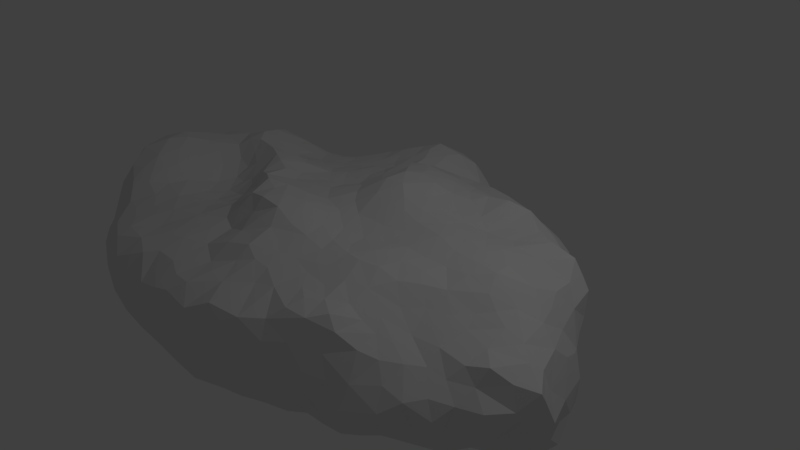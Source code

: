 # Source: cloud3.blend  (saved by Blender 2.79.0; exported with 4.5.12 LTS)
import bpy
from mathutils import Matrix  # noqa: F401  (used for matrix-valued properties, if any)

bpy.ops.wm.read_factory_settings(use_empty=True)
scene = bpy.context.scene
scene.name = 'Scene'

# ---- collections
col_collection_1 = bpy.data.collections.new('Collection 1'); scene.collection.children.link(col_collection_1)

# ---- world
world_world = bpy.data.worlds.new('World'); scene.world = world_world
world_world.color = (0.05088, 0.05088, 0.05088)
world_world.use_sun_shadow = False
world_world.sun_shadow_jitter_overblur = 0.0
world_world.cycles.sampling_method = 'MANUAL'

# ---- cameras
cam_camera = bpy.data.cameras.new('Camera')
cam_camera.clip_end = 100.0
cam_camera.lens = 35.0
cam_camera.sensor_width = 32.0
cam_camera.sensor_height = 18.0
cam_camera.ortho_scale = 7.314
cam_camera.dof.focus_distance = 0.0
cam_camera.dof.aperture_fstop = 128.0

# ---- lights
light_lamp = bpy.data.lights.new('Lamp', 'POINT')
light_lamp.transmission_factor = 0.0
light_lamp.cutoff_distance = 30.0
light_lamp.energy = 100.0
light_lamp.shadow_buffer_clip_start = 1.001
light_lamp.shadow_soft_size = 0.1
light_lamp.shadow_maximum_resolution = 0.006
light_lamp.use_absolute_resolution = True

# ---- meshes
me_icosphere = bpy.data.meshes.new('Icosphere')
me_icosphere.from_pydata([(0.2377, -0.1727, -1.37), (-0.2897, 0.001709, -1.443), (-0.7334, 0.2332, -1.462), (-0.4056, -0.3441, -1.529), (0.3846, -0.6249, -1.446), (1.298, -0.02171, -1.44), (1.019, -0.2806, -1.389), (2.165, -0.5594, -1.276), (1.224, -0.5183, -1.369), (2.684, 0.8832, -0.3245), (0.3663, -1.567, 0.4891), (-3.902, 0.1053, -0.6724), (-3.66, 0.5311, -1.039), (-1.187, 0.5298, -1.444), (-1.53, 0.1543, -1.415), (-0.9042, -0.06985, -1.471), (-1.187, 1.319, -1.389), (-1.819, -0.2794, -1.346), (-0.03904, 1.273, -1.417), (0.1161, 1.571, -1.375), (1.02, 0.4101, -1.399), (-0.9917, 0.3739, -1.477), (0.7133, -0.5183, -1.388), (-0.4961, 0.6275, -1.514), (1.738, 0.8467, -1.17), (-2.582, 0.7149, -1.187), (-1.887, 0.6298, -1.327), (1.024, 0.9657, 0.5616), (-0.6539, 1.49, 0.6416), (-1.923, 1.265, -1.3), (-3.012, -0.9274, 0.6126), (-2.381, -0.8422, 0.3684), (-3.391, 0.783, 0.5582), (-4.07, -0.4004, 0.5364), (-3.634, 1.047, -0.5078), (-3.002, 0.09022, 0.6288), (-3.399, 0.1547, 0.6588), (-3.851, 1.021, -0.03219), (-2.486, 2.012, -0.7613), (-2.68, 1.6, -0.1501), (-3.496, 1.304, -0.385), (-3.104, 1.541, -0.7147), (-3.841, 0.2507, -0.8727), (-2.551, 0.1488, -1.197), (-2.404, -0.2795, -1.268), (-2.041, -6.137e-09, -1.303), (-2.365, 0.3941, -1.233), (-3.142, -0.2431, -1.121), (-2.109, -0.2795, -1.288), (-1.932, 0.238, -1.324), (-2.111, 0.4759, -1.286), (-2.819, 0.2386, -1.163), (-4.045, 0.5592, -0.1364), (-0.3953, -0.6768, 0.8197), (-1.519, -0.1412, 0.7659), (-1.93, 0.01694, 0.8137), (-2.466, -0.1285, 0.4987), (-1.535, -2.487, -0.7364), (-4.079, -0.6957, 0.4997), (-2.022, -0.3705, 0.519), (-1.511, -0.6849, 0.6479), (-2.361, 1.19, -1.23), (-2.225, -0.3827, 0.4243), (-1.221, -1.585, 0.4454), (-0.9278, -2.588, -0.5595), (-1.801, -0.5038, 0.5562), (-1.707, -2.517, -0.002789), (-0.3144, -1.266, 0.7094), (-0.6707, -1.445, 0.5915), (-1.628, -2.004, 0.3762), (-1.938, -2.537, -0.1539), (-0.6667, -1.196, -1.533), (-3.06, -1.132, 0.597), (-0.6502, -0.8016, 0.8876), (-0.4421, -1.055, 0.8634), (-0.5659, -0.8411, -1.661), (-0.8078, -1.169, 0.7003), (-0.4973, -0.6255, -1.605), (-1.048, -0.5589, -1.501), (-0.4515, -1.447, 0.6248), (-2.714, -2.264, -0.415), (-1.036, -1.359, 0.4558), (-1.038, -2.197, 0.3159), (-0.6274, -1.926, 0.3655), (-0.8333, -2.068, 0.3417), (-1.302, -1.877, 0.417), (-1.992, -1.713, -1.1), (-0.2818, -1.794, 0.4691), (-1.518, -2.333, 0.2905), (0.5376, -1.395, 0.495), (-0.6016, -1.684, 0.5452), (-1.376, -1.12, 0.585), (-3.694, -1.463, 0.2739), (-1.794, -0.9348, 0.4208), (-1.94, -1.847, 0.3324), (-2.068, -1.246, 0.4343), (-2.904, -1.766, 0.3189), (-2.382, -2.414, 0.03885), (-1.796, -1.226, 0.4619), (-2.428, -1.937, 0.3204), (-2.241, -2.308, 0.2391), (-2.795, -2.054, -0.7208), (-3.541, -0.7431, 0.7972), (-3.743, -0.3239, -0.983), (-3.516, -0.6687, -0.986), (-3.913, 0.5071, 0.391), (-3.492, -0.3505, -1.086), (-4.126, 0.1213, -0.103), (-4.138, -0.7796, -0.07908), (-2.181, -0.5593, -1.303), (-4.211, -0.2871, 0.0432), (-3.424, 0.04377, -1.136), (-3.947, -0.9635, 0.5727), (-3.623, -0.9358, -0.85), (-4.063, 0.486, 0.1942), (-4.2, -0.4229, 0.3408), (-3.733, 0.3279, 0.5638), (-3.312, -1.046, 0.698), (-3.963, -0.9516, -0.3924), (-3.916, -1.246, 0.2986), (-3.998, -1.13, 0.009758), (-3.799, -1.36, 0.05977), (-3.432, -1.072, -0.9416), (-2.705, -0.2832, -1.231), (-3.242, -1.826, -0.539), (-3.532, -1.589, -0.3993), (-3.897, -0.6019, 0.7012), (-1.756, -2.412, 0.1956), (-2.694, -0.7456, -1.177), (-3.431, -0.4868, 0.7858), (-2.527, -0.5826, 0.3833), (-2.003, -0.6492, 0.3948), (-3.251, -1.874, -0.2147), (-3.069, -1.959, 0.06264), (-3.22, -1.525, 0.464), (-3.023, -0.5967, 0.6214), (-3.301, -1.516, -0.8187), (-2.235, -0.6043, 0.3597), (-2.429, -2.147, -0.8261), (-2.563, -2.364, -0.2792), (-2.777, -1.669, -0.9695), (-3.671, 0.3019, -1.135), (-2.385, -1.241, -1.195), (-2.579, -2.243, -0.6444), (-2.391, -1.307, 0.4338), (-3.214, 0.6773, -1.101), (-3.7, -1.035, 0.7069), (-1.74, -2.586, -0.2804), (-2.807, -2.227, -0.1933), (-3.892, -0.1601, -0.8373), (-2.249, -0.8437, -1.27), (-3.196, 0.2412, -1.175), (-2.951, -0.9493, -1.143), (-3.967, -0.03838, -0.4766), (-3.756, -0.6517, -0.8571), (-2.478, -0.563, -1.264), (-2.956, -0.004583, -1.196), (-4.06, -0.5103, -0.4132), (-3.235, -0.6646, -1.111), (-3.725, -1.356, -0.4366), (-3.627, -1.534, -0.06049), (-3.436, -1.652, 0.2239), (-2.433, -1.655, 0.3817), (0.4556, -1.795, 0.4287), (-1.462, -2.606, -0.2881), (-1.5, -0.9463, 0.5592), (-2.633, -2.107, 0.2289), (-3.672, -0.4164, 0.7803), (-0.9444, -2.515, 0.1127), (-1.721, -0.7245, 0.4839), (-2.843, -2.139, 0.07253), (-1.653, -1.426, 0.4637), (-1.26, -1.278, 0.4941), (-3.094, -1.334, -0.993), (-1.103, -1.158, 0.6747), (-2.042, -0.9118, 0.3769), (-1.986, -2.468, 0.1011), (-2.071, -1.583, 0.4258), (-2.984, -1.412, 0.4888), (-1.761, -1.122, -1.348), (-1.218, -1.17, -1.423), (-1.404, -0.8383, -1.424), (-1.683, -0.8383, -1.367), (-1.125, -0.8383, -1.481), (-1.841, -1.349, -1.219), (-2.228, -1.952, -1.002), (-2.053, -2.441, -0.6533), (-1.29, -1.392, -1.322), (-1.799, -2.195, 0.3378), (-1.607, -0.5589, -1.387), (-2.033, -2.155, -0.9396), (-2.611, -1.921, -0.9128), (-2.182, -1.459, -1.146), (-2.046, -1.132, -1.291), (-1.469, -2.267, -0.9978), (-0.9217, -1.118, -1.519), (-1.365, -1.618, -1.221), (-1.134, -1.598, -1.258), (-1.246, -2.391, -0.9243), (-0.7433, -1.594, -1.318), (-1.133, -2.605, -0.1861), (-2.079, -2.53, -0.4025), (0.09922, -2.125, 0.3337), (-0.5027, -1.924, -1.251), (-0.8039, -2.488, -0.8145), (-2.344, -2.405, -0.5568), (-2.233, -2.496, -0.1861), (-1.2, -2.093, -1.18), (1.869, -1.133, -1.121), (1.02, -1.19, -1.323), (1.484, -1.013, -1.221), (0.4321, -1.624, -1.281), (2.249, 0.1942, -1.266), (1.986, -0.06868, -1.371), (-0.1076, -1.791, -1.273), (-0.9275, -1.872, -1.243), (1.107, -0.9007, -1.367), (1.995, -0.8467, -1.17), (2.335, -0.1826, -1.375), (1.731, -0.5054, -1.305), (1.261, -0.2699, -1.397), (1.779, -0.2629, -1.38), (-0.1029, -1.224, -1.537), (1.323, -1.359, -1.234), (0.6788, -1.533, -1.231), (-0.2722, -0.8409, -1.611), (-0.5773, -2.525, -0.6852), (-1.304, 0.308, -1.45), (-0.03469, -1.011, -1.575), (-1.252, -0.2794, -1.465), (-0.6774, -0.2766, -1.52), (-1.328, -0.5589, -1.444), (-1.753, 3.416e-07, -1.363), (-1.535, 0.4764, -1.416), (-0.769, -0.5573, -1.575), (-0.9902, -1.34, -1.369), (-1.886, -0.5589, -1.33), (-1.481, -1.12, -1.405), (0.203, -1.185, -1.46), (2.311, 0.4769, -1.194), (2.16, 0.6175, -1.168), (-2.924, -2.101, -0.5311), (0.7905, -1.69, -1.175), (1.883, -0.6393, -1.242), (2.543, -0.6745, -1.118), (0.6232, -0.7985, -1.46), (1.777, 0.0848, -1.361), (1.754, 0.6392, -1.241), (2.018, 0.7678, -1.149), (1.502, 0.1723, -1.387), (2.445, -0.4773, -1.267), (1.703, 0.367, -1.32), (2.621, -0.1914, -1.343), (1.498, -0.5181, -1.34), (1.337, -0.8129, -1.301), (0.9239, -1.464, -1.233), (-1.773, 1.079, 0.4274), (1.62, -1.336, 0.1671), (-2.252, -2.109, 0.2991), (-0.7948, -2.304, 0.2695), (0.1541, -1.663, 0.5038), (1.126, -0.8412, 0.5927), (0.7838, -1.004, -1.39), (2.541, -0.9301, 0.03092), (-3.151, -1.229, 0.5998), (0.8262, -1.922, 0.3876), (-0.1011, -2.489, -0.2255), (-1.175, -2.37, 0.1735), (-1.226, -1.853, -1.21), (-0.4713, -2.386, -0.9652), (-0.4545, -2.559, -0.1686), (-1.752, -2.259, -0.9256), (-0.3012, -2.515, 0.1227), (0.4494, -1.104, -1.415), (0.1232, -1.717, -1.283), (-0.3041, -2.114, -1.202), (-0.9124, -2.133, -1.194), (-1.16, -2.516, -0.7007), (-1.197, -2.609, -0.4337), (-1.735, -2.561, -0.5428), (-1.702, -1.781, -1.166), (0.007305, -2.368, 0.2675), (-1.606, -1.708, 0.413), (-1.007, -1.03, 0.8536), (-0.1269, -1.085, 0.7448), (-0.05669, -2.428, -0.4879), (0.0626, -2.256, -0.7383), (0.1946, -2.137, -0.9772), (0.2377, 0.1727, -1.37), (-0.09, 0.2791, -1.408), (0.2897, -1.936, -1.176), (-0.8406, -2.606, -0.2537), (0.4754, -3.069e-09, -1.378), (0.1469, 0.4522, -1.403), (-0.3802, 0.2784, -1.494), (0.1469, -0.4522, -1.438), (-0.1915, -1.533, -1.378), (0.4754, -0.3454, -1.378), (-0.5838, 0.001932, -1.471), (-0.1814, -0.5578, -1.508), (0.2939, -2.346, -0.05548), (0.2938, -0.9043, -1.514), (0.1529, -2.431, -0.2854), (0.5086, -2.085, -0.857), (1.949, -1.551, -0.2286), (1.232, -1.908, -0.5188), (-0.1842, -2.31, -0.9002), (1.407, -1.721, 0.2553), (1.018, -1.764, -0.8668), (1.153, -1.996, -0.2411), (0.7063, -2.08, -0.53), (1.331, -1.633, -1.185), (-1.531, -0.2794, -1.407), (0.1119, -1.481, -1.411), (0.783, -1.875, -0.8935), (-3.441, -1.58, -0.6115), (0.8425, -2.053, -0.3036), (1.427, -1.872, -0.2913), (2.013, -1.302, -0.04136), (-2.777, -0.5896, 0.5065), (1.779, -1.413, -1.066), (1.76, -1.525, -0.8777), (1.631, -1.213, -1.143), (-0.5922, -2.589, -0.4024), (0.4344, -2.036, 0.3248), (1.285, -1.744, -0.9075), (1.611, -1.885, -0.5684), (0.4112, -2.27, 0.2206), (1.078, -1.682, -1.169), (-0.138, -2.086, 0.3651), (1.256, -1.106, -1.286), (-0.02178, -2.067, -1.178), (0.5059, -2.222, -0.2984), (-0.5196, -2.33, 0.2965), (-0.3466, -2.532, -0.5426), (0.6854, -2.17, -0.008867), (0.3126, -2.246, -0.6088), (-1.306, -2.513, 0.02877), (0.9832, -1.917, -0.597), (2.255, -1.254, -1.022), (1.978, -1.45, -0.7754), (2.108, -1.054, -1.099), (2.522, -1.189, -0.6898), (-2.586, -1.46, -1.082), (1.666, -1.767, -0.2573), (2.181, -1.475, -0.3617), (3.282, -0.5121, -0.2288), (3.068, -0.7837, -0.0001216), (2.93, -1.058, -0.3093), (2.371, -1.295, -0.2955), (3.111, -0.6871, -0.4858), (3.161, -0.833, -0.2747), (1.327, 0.3578, 0.6028), (0.654, 0.3558, 0.7091), (1.501, 0.5293, 0.5509), (1.054, -1.56, 0.4448), (1.281, -1.686, 0.4118), (1.208, 0.812, -1.297), (-0.7394, 1.805, -1.268), (0.6695, -2.078, 0.238), (0.8448, -0.6429, 0.614), (1.818, -0.4591, 0.4326), (-0.3991, -2.068, 0.3851), (0.05012, -1.423, 0.5772), (0.05612, -0.7316, -1.506), (3.184, -0.2219, -0.9497), (-1.348, -2.196, 0.3289), (1.721, 1.054, -1.099), (1.186, -0.5647, 0.5847), (-0.999, -2.32, -1.045), (-0.05696, -1.682, 0.5312), (-3.856, -0.3546, 0.6699), (-3.766, 0.5425, -0.8396), (1.63, -1.611, 0.08761), (2.587, -0.6403, 0.1358), (3.19, -0.5644, -0.8591), (0.7732, 0.2157, -1.409), (2.726, -1.071, -0.6767), (2.668, -0.9247, -0.9702), (1.613, -1.757, -0.8092), (1.102, -1.872, 0.3571), (1.444, -1.374, 0.2694), (-0.523, -1.526, -1.376), (-1.489, -1.358, -1.284), (2.75, -0.4056, -1.262), (-1.575, -1.183, 0.5112), (1.584, -0.9452, 0.3092), (-2.221, 0.238, -1.264), (2.211, -1.359, -0.7514), (2.269, -0.7607, -1.145), (2.017, -1.334, -1.044), (2.48, -1.341, -0.5123), (2.889, -0.7672, -0.8053), (2.862, -0.6094, -1.145), (1.722, -0.9331, -1.198), (2.64, -1.176, -0.3102), (1.821, -1.48, -0.0004586), (2.81, -0.3213, 0.1496), (-3.925, -0.6497, -0.5853), (0.855, -1.402, 0.4658), (-2.875, -0.5281, -1.148), (1.244, -1.381, 0.3904), (0.9885, -1.216, 0.5148), (-0.1103, -1.306, 0.6375), (-1.301, 1.787, 0.4994), (-1.428, -1.482, 0.4525), (-4.131, -0.4676, -0.1747), (-3.102, 1.456, 0.0001884), (1.813, -1.25, 0.09087), (0.1896, -1.862, 0.3963), (-0.2759, -1.612, 0.6124), (0.9635, -2.032, 0.05398), (-3.36, 0.8684, -0.9743), (1.988, -1.665, -0.5141), (1.559, -1.531, -1.131), (0.3842, -1.054, 0.6004), (-0.9182, 2.03, 0.6408), (-0.3465, -1.725, -1.314), (1.241, -1.101, 0.4765), (0.6998, -1.59, 0.4561), (0.6682, -1.188, 0.5494), (-3.248, -0.7434, 0.7237), (-0.7556, -1.054, 0.8922), (0.803, 0.9319, -1.365), (-2.986, 0.4205, -1.137), (0.09394, -1.05, 0.6696), (0.2023, -2.376, 0.1255), (-2.137, 0.1064, 0.8149), (-2.281, 0.3599, 0.6652), (0.4627, 0.1764, 0.7251), (-2.74, -0.05858, 0.5402), (-1.643, 0.238, -1.385), (-1.727, -0.06944, 0.8067), (-2.35, 0.1703, 0.7964), (-2.075, 0.3691, 0.6455), (-2.306, 0.6972, 0.5121), (-3.613, -0.06085, 0.6981), (-1.087, 1.058, 0.5729), (-2.263, -2.283, -0.7693), (-1.652, 0.2709, 0.6991), (-1.586, 0.9575, 0.4615), (-3.837, -0.9225, -0.6459), (-1.665, 0.5116, 0.5921), (-1.24, 0.07075, 0.625), (-2.059, 0.8797, 0.447), (0.05629, 0.7317, -1.441), (0.8959, -1.72, 0.4487), (-0.89, -0.5611, 0.8643), (-1.849, 0.2761, 0.74), (0.6724, -0.9037, 0.6127), (-3.753, -1.145, -0.5953), (0.7724, -1.254, -1.301), (-3.86, -1.243, -0.2143), (-3.939, -0.3836, -0.6861), (0.5857, 0.8585, -1.413), (-0.2065, -0.871, 0.7939), (-0.9549, -1.762, 0.4132), (-2.732, -1.445, -1.073), (-2.792, -1.22, 0.4632), (0.1614, -0.5431, 0.6102), (-2.47, -1.668, -1.042), (-2.746, -0.3737, 0.4792), (-0.1604, -0.513, 0.6965), (-1.058, -0.07337, 0.665), (0.5098, -0.7232, 0.5901), (-1.455, 0.08505, 0.6583), (-1.144, -0.4482, 0.7766), (-0.8734, -0.7806, 0.8867), (-0.7207, -2.489, 0.1634), (-1.448, -0.4985, 0.817), (-3.829, 0.8625, 0.3268), (-1.306, -0.7773, 0.7551), (-2.216, -1.108, 0.4044), (0.2756, 1.254, -1.397), (-4.014, 0.1808, 0.3806), (-4.015, 0.2572, -0.291), (0.2447, 0.09914, 0.7292), (-0.6576, -0.4611, 0.7928), (-0.2392, -0.01221, 0.6692), (0.9709, -0.2589, 0.5744), (-0.8886, 2.796, 0.02855), (0.7621, -0.05029, 0.6013), (-2.113, 1.101, -1.283), (-3.021, -0.2212, 0.6162), (1.115, 0.14, 0.6347), (0.4294, -0.1275, 0.6068), (0.3086, -0.8367, 0.6191), (0.4496, -0.4716, 0.5645), (2.27, 0.728, 0.3297), (-0.8687, -0.2472, 0.6897), (-1.07, 0.7516, -1.441), (-3.521, 1.294, -0.01775), (-4.183, -0.5653, 0.07238), (-0.397, -0.4436, 0.7376), (0.1981, -0.289, 0.6001), (-2.831, 1.026, -1.137), (-2.679, -1.798, 0.3347), (0.003853, -0.1699, 0.6348), (0.3074, 0.3243, 0.8106), (0.03685, -0.7536, 0.688), (-0.1467, -0.2264, -1.433), (-0.04036, 0.1852, 0.7904), (-0.9723, -0.2794, -1.521), (-1.427, 0.2902, 0.6059), (-0.2706, 0.8392, -1.515), (-0.6439, 1.216, -1.453), (-2.968, -1.878, -0.7529), (1.224, 0.6045, -1.368), (-1.797, -1.995, -1.049), (0.2909, 1.759, 0.4646), (-0.4102, 0.1712, 0.6956), (-0.1664, 0.4703, 0.8729), (-3.201, -1.018, -1.041), (-1.448, 1.564, 0.4376), (-1.662, 0.7838, -1.37), (-0.7895, 0.5407, 0.5727), (-0.9194, 1.315, 0.532), (-0.9466, 0.3761, 0.5535), (-1.283, 1.289, 0.4705), (-4.116, -0.1683, -0.2106), (-1.495, -1.98, -1.109), (-0.8602, 0.8012, 0.605), (-1.617, 2.449, -0.7746), (-3.141, 1.533, -0.4078), (-2.905, 0.7247, -1.133), (-3.437, 0.5012, -1.14), (-3.476, 1.06, -0.7653), (-3.725, 0.718, -0.5788), (-2.29, 0.7139, -1.247), (-3.177, 1.275, -0.8024), (-3.814, 0.8135, -0.32), (-3.505, 1.218, 0.3051), (-3.481, 0.4824, 0.6132), (-2.931, 0.7519, 0.7158), (-2.579, 0.7395, 0.6006), (-2.26, -0.1097, 0.6081), (-3.167, 0.7146, 0.6381), (-1.963, -0.8385, -1.311), (1.392, -0.8082, 0.5087), (-0.5787, -1.254, 0.7272), (-3.904, 0.3929, -0.485), (-3.699, 1.155, 0.167), (-3.684, 0.6861, 0.5071), (-2.865, 0.2182, 0.7323), (-1.406, 0.5354, 0.5517), (-2.186, 0.5206, 0.5545), (-1.169, 0.3282, 0.5627), (-1.793, 0.7394, 0.4937), (-3.546, -1.342, 0.5548), (-2.458, -0.3286, 0.4058), (-1.563, 0.7019, 0.5038), (-2.861, 0.4725, 0.7794), (-2.568, 0.4824, 0.6997), (-1.894, 0.5338, 0.5906), (-2.647, 0.2451, 0.7725), (-3.823, -0.1038, 0.6458), (-4.144, 0.04969, 0.2517), (-1.797, -1.639, 0.3982), (-1.289, -0.1673, 0.6891), (-3.392, -1.735, -0.07037), (-3.283, -0.2329, 0.7006), (-0.8674, 0.08957, 0.6186), (-1.754, -0.3518, 0.7069), (-1.148, 2.652, -0.6284), (-1.755, 2.261, -0.1577), (-2.059, 2.134, -0.386), (-1.304, 2.019, -1.231), (-1.239, 1.617, -1.348), (-1.818, 1.539, -1.294), (-0.5854, 0.933, -1.491), (-1.689, 1.232, -1.334), (-0.03397, 1.012, -1.486), (-1.272, 1.819, -1.297), (0.9235, 1.84, -1.332), (-0.6758, 1.412, -1.392), (-0.847, 0.9366, -1.451), (-0.1795, 0.5576, -1.477), (-0.9247, 1.314, -1.414), (-0.7692, 0.5588, -1.49), (-1.333, 0.7565, -1.429), (-1.799, 1.805, -1.233), (-2.472, 1.577, -1.206), (-2.443, 1.94, -0.459), (-2.329, 1.806, -1.216), (-1.765, 2.465, -0.5872), (-2.994, 1.268, -1.034), (-2.724, 1.671, -1.152), (-1.923, 2.222, -1.062), (-1.379, 2.444, -1.111), (-2.368, 2.011, -1.159), (-1.297, 0.9768, 0.5145), (-1.339, 2.224, -1.165), (-2.344, 1.792, -0.1667), (-1.826, 2.347, -0.8718), (-1.842, 2.35, -0.3995), (-2.813, 1.773, -0.4322), (-1.831, 2.003, -1.172), (-1.551, 1.907, -1.224), (-2.657, 1.196, -1.167), (-2.846, 1.442, -1.125), (-2.122, 2.113, -1.139), (-2.471, 0.9526, -1.208), (-2.048, 1.707, -1.255), (-2.251, 1.428, -1.253), (-1.407, 2.402, 0.2558), (-2.23, 1.127, 0.4003), (-2.913, 1.311, 0.3134), (-2.521, 1.443, 0.2074), (-3.577, 0.9837, 0.4308), (-2.616, 1.89, -0.9061), (-2.68, 1.102, 0.5148), (-3.347, 1.436, -0.21), (-2.58, 1.792, -0.2953), (-2.698, 0.4769, -1.169), (-2.31, 2.092, -0.6222), (-2.8, 1.433, 0.0139), (-2.974, 1.668, -0.5728), (-3.223, 1.2, 0.3875), (-3.216, 0.4338, 0.6574), (-2.949, 1.612, -0.2661), (-2.327, 2.129, -0.9133), (-2.902, 1.637, -0.8739), (-3.668, 1.158, -0.2072), (-2.401, 1.313, 0.3388), (-3.286, -1.313, 0.5801), (-3.583, 0.7373, -0.871), (-3.114, 1.016, 0.6048), (-3.121, 0.9871, -1.086), (-2.33, 3.448e-07, -1.242), (-0.6139, 2.056, 0.6096), (-2.233, 1.964, -0.3054), (-2.649, 1.9, -0.6081), (-3.33, 1.387, 0.1294), (-1.677, 1.952, 0.3964), (-2.01, 1.492, 0.3333), (-3.136, -1.749, 0.2364), (-1.813, 1.318, 0.3848), (-2.087, 1.854, 0.01143), (-1.605, 2.261, 0.03372), (-3.326, 1.449, -0.5552), (-1.892, 0.9518, -1.33), (-3.051, -1.61, -0.8908), (-2.282, 1.514, 0.261), (-2.146, 1.695, 0.1657), (-1.234, 2.219, 0.5393), (-3.582, -1.36, -0.6661), (-2.214, -1.821, 0.3692), (-1.604, 1.387, 0.4178), (0.3498, 1.774, -1.38), (-0.213, 1.896, -1.245), (0.4223, 2.035, -1.364), (-0.3214, 1.7, -1.305), (1.583, 1.383, -1.024), (1.14, 1.91, -1.244), (-0.03024, 1.72, -1.327), (-0.7713, 2.001, -1.207), (-0.367, 2.226, 0.4504), (1.103, 2.148, -0.4254), (1.032, 1.556, -1.301), (0.6935, 1.744, -1.396), (-0.4266, 1.511, -1.37), (1.124, 1.105, -1.254), (1.226, 0.259, -1.41), (-0.9884, 1.707, -1.291), (0.5408, 1.096, -1.384), (1.498, 0.5181, -1.34), (0.4754, 0.3454, -1.378), (0.8057, 1.321, -1.353), (1.465, 0.9331, -1.198), (0.9523, -0.0001758, -1.429), (0.2946, 0.9059, -1.446), (1.303, 1.282, -1.176), (-0.1522, 1.497, -1.363), (0.5286, 2.286, -1.097), (-0.2458, 2.091, -1.18), (-0.8668, 2.59, -1.022), (-0.8031, 2.197, -1.145), (-0.2776, 2.29, -1.116), (-0.9796, 2.58, -0.8317), (-0.707, 2.677, -0.7452), (-1.289, 2.714, -0.4073), (-0.2098, 2.519, -0.8227), (-1.422, 2.656, -0.2216), (-0.835, 2.393, -1.083), (-1.117, 2.838, -0.1401), (-1.315, 2.549, -0.8156), (-2.719, -0.9629, 0.4611), (-1.657, 2.488, -0.2819), (-1.066, 2.715, 0.1914), (-0.8567, 2.674, 0.3942), (-1.824, 1.978, 0.2016), (0.5172, 1.307, 0.6509), (-0.3456, 1.379, 0.7493), (-0.1044, 1.576, 0.6211), (-0.3878, 0.8256, 0.7688), (-0.3674, 1.056, 0.8067), (-0.4055, 0.6072, 0.7514), (0.4574, 0.6129, -1.403), (-0.8407, 1.063, 0.6166), (-0.5922, 2.306, 0.567), (-0.6172, 0.8237, 0.6876), (-0.5999, 1.064, 0.7398), (0.01796, 0.9144, 0.8668), (0.8076, 1.349, 0.6564), (0.7095, 1.129, 0.6424), (0.1357, 1.546, 0.6192), (0.7717, 0.794, 0.6143), (-0.4851, 1.682, 0.5853), (1.343, 1.064, 0.493), (0.7148, 0.1538, 0.6637), (0.2605, 1.323, 0.6825), (-0.5419, -0.2126, 0.668), (0.9998, 0.7144, 0.5558), (0.491, 0.9972, 0.7064), (-1.467, 0.0006928, -1.444), (0.448, 0.6047, 0.7583), (0.1406, 1.098, 0.7839), (-0.7076, 1.608, -1.33), (1.856, -1.028, 0.11), (-4.085, -0.1495, 0.4364), (3.025, -0.4825, 0.09819), (1.555, -0.2014, 0.5156), (0.4407, -1.36, -1.346), (2.373, -0.7795, 0.09978), (0.9758, 0.3992, 0.6429), (-0.3525, -1.326, -1.505), (1.778, -0.7325, 0.2962), (2.032, -0.6015, 0.264), (2.252, -0.5916, 0.1784), (2.193, -0.4111, 0.2769), (2.82, -0.8621, 0.1133), (2.415, -1.073, -0.1443), (2.73, -0.9705, -0.1248), (2.951, -0.9806, -0.5184), (2.069, 0.06327, 0.5512), (2.179, -0.1741, 0.4273), (2.123, 0.5489, 0.4314), (1.785, 0.07896, 0.5596), (1.43, 0.05686, 0.586), (1.424, -0.475, 0.5435), (1.255, -0.2525, 0.55), (-2.204, -1.704, -1.074), (1.584, -0.6372, 0.48), (2.16, -0.919, 0.06328), (-0.7755, -0.8387, -1.569), (2.17, -1.109, -0.09174), (-3.066, -2.036, -0.286), (3.149, -0.2524, -0.2991), (2.73, 0.101, 0.1853), (3.008, 0.4586, -0.9), (3.115, 0.01487, -0.8852), (3.051, 0.04189, -0.2878), (0.7302, -0.2429, -1.385), (3.086, 0.2513, -0.9023), (2.93, 0.3614, -1.159), (2.6, 0.1803, -1.234), (1.504, -0.1744, -1.403), (2.236, 1.208, -0.7502), (2.626, 0.3756, 0.2112), (3.056, -0.3305, -1.234), (2.818, 0.5847, -0.7977), (2.976, 0.2543, -0.2105), (-2.51, -0.9475, -1.204), (3.095, -0.3331, -0.03443), (2.472, -0.03733, 0.3044), (1.812, 1.582, 0.1453), (2.433, 1.276, -0.2796), (2.555, -0.3221, 0.223), (3.143, 0.05044, -0.5896), (2.831, 0.6404, -0.3528), (2.422, 1.078, -0.8667), (2.59, 0.662, -0.8403), (2.871, 0.002543, -1.209), (2.505, 0.6074, 0.271), (2.055, -0.3527, -1.368), (2.587, 1.099, -0.2363), (2.929, 0.4614, -0.2786), (1.202, 0.5576, 0.5737), (1.26, 0.8327, 0.4839), (1.593, 0.9181, 0.4628), (0.2931, 0.8842, 0.8209), (1.745, 0.7526, 0.5008), (2.518, 0.8818, -0.862), (-0.5737, 0.3965, 0.6623), (2.783, 0.3954, -0.00693), (2.337, 0.9553, -1.1), (1.751, 0.5375, 0.5441), (1.684, 0.3015, 0.5762), (2.08, 1.374, -0.2549), (1.972, 1.283, -0.7607), (1.767, 1.335, -0.8973), (2.452, 0.9349, 0.242), (2.035, 0.3004, 0.5371), (0.7372, 0.5588, 0.6614), (2.559, 1.179, 0.07715), (1.97, 1.194, 0.4879), (3.302, -0.3396, -0.596), (2.684, 0.7674, -0.5527), (2.481, 1.149, -0.55), (2.415, 0.3269, 0.3996), (3.013, 0.4918, -0.594), (2.959, 0.02914, -0.008253), (2.613, 0.6442, -1.124), (1.965, 1.437, 0.2794), (2.308, 1.204, 0.4029), (2.088, 0.8315, 0.4413), (2.354, -0.2463, 0.3062), (1.931, 1.54, -0.07015), (2.044, 0.3454, -1.285), (1.662, 1.585, 0.3605), (1.641, 1.694, -0.403), (0.8418, 2.225, -1.135), (0.4841, 1.443, -1.393), (1.255, 1.99, 0.1931), (0.7654, 1.579, 0.5362), (1.438, 1.823, -0.7693), (0.9999, 2.006, 0.2353), (-1.017, 1.787, 0.5691), (1.335, 1.889, -0.9779), (1.106, 1.403, 0.68), (1.302, 2.143, -0.2617), (1.786, 1.708, -0.2531), (1.503, 1.804, 0.218), (2.111, 1.287, -0.5204), (1.375, 1.512, 0.5954), (1.535, 1.748, -0.5721), (1.049, 2.167, -1.121), (1.511, 1.987, -0.3093), (1.389, 2.148, -0.01146), (1.57, 1.519, -0.805), (1.831, 1.498, -0.5006), (0.153, 2.222, 0.2928), (0.4265, 1.544, 0.587), (-0.02783, 1.833, 0.4088), (0.8337, 2.16, 0.2143), (0.408, 2.252, 0.243), (-1.504, 2.568, -0.5361), (-0.3484, 2.777, -0.1647), (-0.05611, 2.453, -0.2053), (0.1399, 2.362, -0.9241), (-1.48, 2.531, -0.02439), (-0.2419, 2.542, 0.173), (0.4175, 2.221, -0.3007), (2.299, 1.429, 0.07139), (0.1984, 0.679, 0.8549), (1.678, 1.31, 0.4824), (-1.822, 0.4759, -1.346), (-0.449, 2.653, -0.7668), (1.291, 1.759, 0.3526), (1.329, 1.579, -1.151), (0.8752, 2.168, -0.3346), (-2.034, 1.286, 0.3844), (-0.7124, 2.881, -0.1299), (0.1773, 2.24, -0.2718), (-0.1133, 2.237, 0.2907), (-1.119, 2.505, -1.056), (0.6172, 2.204, 0.2301), (-0.3112, 2.487, -1.053), (0.3965, 2.245, -1.305), (-1.15, 2.517, 0.3935), (-0.7448, 1.736, 0.6229), (0.6528, 2.204, -0.3248), (-0.5542, 2.295, -1.123), (0.4767, 2.321, 0.02428), (-1.41, 2.001, 0.5022), (-0.08354, 1.124, 0.814), (-1.589, 2.235, 0.2705), (0.6743, 1.838, 0.351), (-0.6078, 2.788, -0.4652), (0.09357, 1.946, -1.294), (0.03313, 2.372, -0.5754), (-0.4437, 2.492, 0.4159), (0.8627, 2.192, -0.7484), (-0.0426, 1.358, 0.735), (0.3024, 1.982, 0.3506), (-0.9928, 2.818, -0.449), (-0.2748, 2.661, -0.5056), (-0.6377, 2.818, 0.1726), (-0.1237, 0.7657, 0.8942), (0.4012, 2.23, -0.7048), (-0.2851, 1.917, 0.4529), (-1.188, 1.561, 0.4719), (1.069, 1.706, 0.4799), (-1.853, 2.035, -0.03999), (-1.053, 2.103, -1.174), (0.02369, 2.335, -1.143), (-0.9452, 2.264, 0.6463), (1.285, 2.087, -0.7134), (-0.4902, 1.903, -1.247), (0.9424, 2.279, -0.00664), (-1.255, 0.7041, 0.5506), (-2.012, 2.339, -0.6221), (-1.463, 1.156, 0.4603), (-1.833, 1.743, 0.3607), (-2.002, 0.7139, -1.308), (-1.62, 2.309, -1.095), (-1.488, 1.517, -1.363), (-2.455, 1.621, -0.02907), (3.861e-05, 1.264e-05, -1.362), (2.493, -1.175, -0.9998), (-0.6683, -2.3, -1.147), (-3.733, -0.03575, -1.074), (-0.6178, 2.688, -0.9999), (1.994, 1.193, -1.013), (0.7131, 0.5181, -1.387), (-0.2191, -2.307, 0.2453), (-2.288, 0.9282, 0.4705), (-1.128, 1.035, -1.413), (1.859, -0.1531, 0.522), (-0.2181, -0.2936, 0.656), (-0.3634, -1.124, -1.682), (0.9549, -0.6953, -1.42), (0.5899, -1.832, -1.183), (3.138, 0.0001532, -1.175), (0.9508, 0.6908, -1.395), (-1.177, 0.000488, -1.498), (-2.686, -1.221, -1.177), (-0.3626, 1.119, -1.513), (-2.611, 1.906, -1.177), (0.7261, 2.075, -1.385), (3.345, -0.6764, -0.01933), (2.639, 0.798, 0.02472), (-0.006521, -2.473, 0.0279), (1.32, -1.836, -0.008258), (-4.135, -0.8623, 0.3599), (-2.615, -2.316, 0.006591), (-1.326, 2.678, 0.06687), (-3.972, 0.8532, 0.145), (1.738, 1.912, -0.007194), (0.03302, 2.416, 0.05954), (1.527, -1.183, 0.2736), (0.2769, -1.339, 0.5498), (-2.521, 0.04689, 0.6627), (-0.574, 1.298, 0.7296), (-1.461, 1.065, -1.391), (0.8873, -0.9211, 0.6186), (0.6801, -0.348, 0.5603), (-1.122, -0.6967, 0.9144), (-2.692, -1.488, 0.4167), (0.113, 0.4888, 0.8793)], [], [(0, 898, 292), (0, 297, 295), (1, 298, 294), (500, 898, 295), (2, 294, 298), (2, 298, 15), (898, 1, 294), (3, 77, 230), (4, 301, 295), (5, 6, 669), (5, 662, 249), (220, 5, 756), (217, 394, 243), (752, 292, 669), (4, 297, 245), (5, 220, 6), (8, 253, 254), (8, 756, 253), (9, 797, 798), (9, 775, 921), (10, 931, 260), (10, 163, 89), (11, 153, 540), (11, 42, 149), (12, 625, 525), (12, 141, 372), (13, 227, 579), (13, 490, 21), (14, 227, 714), (14, 232, 431), (15, 915, 21), (15, 230, 502), (16, 577, 907), (431, 233, 227), (18, 571, 917), (19, 473, 18), (18, 917, 672), (671, 661, 658), (869, 654, 651), (19, 648, 812), (911, 22, 6), (20, 914, 507), (229, 231, 312), (500, 295, 299), (666, 376, 292), (917, 505, 574), (23, 504, 576), (468, 168, 291), (846, 233, 49), (25, 613, 524), (934, 570, 896), (691, 704, 703), (354, 778, 777), (484, 724, 709), (28, 933, 707), (518, 513, 647), (699, 689, 886), (113, 104, 122), (36, 560, 35), (36, 35, 618), (30, 686, 135), (30, 458, 686), (149, 453, 153), (267, 82, 366), (32, 618, 536), (608, 32, 626), (117, 264, 72), (29, 570, 640), (34, 530, 622), (483, 430, 35), (34, 622, 40), (35, 543, 618), (29, 482, 603), (492, 115, 110), (37, 927, 541), (37, 622, 530), (38, 631, 614), (38, 620, 609), (39, 619, 615), (39, 897, 612), (40, 622, 611), (40, 639, 526), (41, 639, 616), (42, 11, 540), (686, 31, 130), (931, 10, 89), (158, 104, 106), (43, 156, 51), (44, 155, 123), (44, 628, 48), (45, 628, 49), (45, 232, 48), (628, 387, 49), (400, 128, 152), (42, 901, 149), (47, 106, 111), (232, 45, 49), (155, 109, 150), (227, 21, 915), (46, 528, 50), (156, 47, 111), (915, 229, 312), (50, 387, 46), (51, 156, 151), (386, 538, 418), (73, 74, 53), (149, 901, 103), (420, 402, 935), (54, 558, 465), (469, 562, 60), (101, 241, 506), (554, 428, 552), (164, 278, 200), (56, 932, 430), (380, 446, 265), (61, 601, 598), (483, 560, 135), (65, 562, 59), (553, 439, 442), (890, 517, 515), (283, 76, 422), (173, 136, 122), (934, 16, 907), (535, 427, 433), (62, 549, 137), (194, 57, 271), (474, 555, 116), (100, 258, 166), (554, 433, 428), (469, 54, 562), (34, 526, 625), (171, 385, 98), (548, 161, 134), (66, 337, 88), (69, 282, 94), (67, 284, 74), (90, 79, 68), (711, 477, 493), (421, 30, 135), (931, 89, 420), (178, 264, 624), (508, 86, 280), (411, 316, 309), (78, 234, 183), (283, 174, 76), (185, 741, 86), (261, 449, 935), (77, 299, 225), (493, 909, 711), (74, 422, 76), (937, 467, 447), (86, 190, 185), (130, 319, 686), (74, 76, 539), (472, 144, 95), (337, 267, 366), (165, 93, 98), (76, 68, 539), (70, 176, 206), (366, 88, 337), (80, 148, 241), (610, 607, 606), (508, 280, 520), (258, 188, 94), (468, 272, 333), (333, 362, 83), (192, 741, 460), (83, 90, 456), (646, 94, 177), (168, 468, 259), (81, 174, 172), (144, 162, 177), (82, 456, 85), (90, 83, 87), (411, 335, 316), (87, 410, 90), (97, 139, 206), (188, 69, 94), (446, 419, 265), (878, 511, 939), (176, 127, 188), (266, 270, 334), (547, 444, 553), (453, 103, 154), (91, 171, 172), (64, 277, 204), (535, 549, 62), (256, 444, 547), (43, 51, 613), (135, 319, 461), (532, 618, 32), (95, 177, 98), (483, 461, 430), (133, 635, 161), (746, 241, 148), (97, 176, 100), (175, 93, 169), (98, 177, 171), (178, 134, 96), (92, 161, 548), (148, 80, 139), (175, 131, 137), (938, 178, 96), (191, 460, 185), (432, 54, 465), (72, 458, 30), (113, 441, 154), (103, 901, 106), (46, 43, 613), (104, 158, 122), (151, 111, 141), (114, 52, 107), (474, 116, 105), (556, 474, 114), (134, 624, 548), (52, 530, 540), (108, 157, 118), (108, 120, 924), (537, 193, 150), (109, 236, 150), (131, 175, 169), (171, 557, 282), (111, 901, 141), (47, 156, 123), (41, 621, 529), (112, 924, 119), (406, 519, 157), (470, 542, 608), (113, 154, 104), (105, 116, 542), (458, 72, 178), (436, 560, 36), (432, 465, 439), (483, 35, 560), (530, 527, 540), (120, 108, 118), (938, 162, 144), (475, 540, 153), (97, 206, 176), (119, 924, 120), (264, 178, 72), (112, 146, 126), (400, 155, 128), (43, 46, 628), (555, 371, 167), (42, 372, 141), (154, 103, 106), (43, 628, 123), (102, 126, 146), (124, 132, 125), (125, 160, 159), (136, 315, 645), (241, 101, 143), (132, 559, 125), (127, 88, 188), (71, 235, 195), (175, 472, 95), (398, 157, 453), (527, 34, 625), (129, 560, 167), (31, 686, 144), (30, 421, 117), (121, 120, 452), (146, 548, 117), (157, 398, 118), (496, 96, 166), (925, 148, 139), (452, 120, 118), (119, 92, 548), (398, 154, 441), (549, 130, 137), (32, 536, 626), (107, 475, 153), (138, 143, 191), (430, 932, 543), (102, 129, 167), (66, 147, 164), (101, 191, 143), (166, 133, 170), (143, 80, 241), (184, 86, 192), (47, 400, 158), (141, 525, 151), (153, 11, 149), (233, 846, 514), (142, 150, 193), (496, 166, 99), (139, 205, 206), (57, 278, 164), (686, 458, 144), (153, 519, 107), (107, 556, 114), (59, 62, 137), (167, 126, 102), (205, 139, 143), (526, 34, 40), (205, 438, 186), (559, 132, 133), (145, 627, 524), (145, 525, 625), (193, 537, 182), (450, 118, 441), (383, 280, 184), (400, 152, 158), (63, 282, 85), (159, 645, 125), (110, 556, 107), (453, 149, 103), (43, 123, 156), (549, 461, 130), (915, 15, 502), (146, 112, 119), (512, 152, 173), (29, 640, 482), (556, 110, 115), (121, 160, 92), (155, 44, 48), (152, 128, 762), (96, 133, 166), (548, 146, 119), (540, 475, 52), (925, 170, 148), (406, 110, 519), (164, 200, 337), (186, 201, 205), (168, 337, 200), (397, 748, 764), (67, 410, 403), (276, 369, 207), (168, 200, 291), (516, 28, 860), (892, 256, 440), (450, 645, 159), (166, 925, 100), (539, 68, 67), (91, 471, 165), (69, 85, 282), (277, 278, 57), (559, 161, 160), (201, 279, 147), (136, 641, 506), (508, 271, 190), (177, 95, 144), (266, 272, 270), (746, 133, 132), (74, 284, 455), (932, 535, 433), (170, 133, 148), (91, 172, 174), (68, 456, 90), (82, 84, 456), (559, 160, 125), (762, 155, 150), (925, 139, 97), (122, 512, 173), (184, 192, 193), (142, 193, 192), (70, 206, 201), (179, 237, 184), (179, 193, 182), (180, 195, 235), (180, 237, 183), (181, 231, 183), (181, 237, 182), (88, 127, 66), (193, 179, 184), (195, 180, 183), (744, 195, 183), (84, 82, 259), (165, 385, 91), (273, 245, 262), (520, 280, 196), (506, 140, 191), (186, 271, 279), (725, 382, 71), (407, 611, 632), (70, 66, 176), (271, 186, 190), (127, 176, 66), (237, 179, 182), (916, 762, 142), (194, 520, 207), (71, 199, 235), (372, 42, 540), (496, 162, 938), (438, 185, 190), (382, 417, 203), (180, 187, 383), (282, 405, 171), (86, 184, 280), (194, 207, 198), (31, 137, 130), (161, 92, 160), (277, 198, 204), (215, 276, 207), (382, 725, 296), (369, 204, 198), (58, 112, 126), (234, 78, 502), (187, 196, 383), (258, 100, 188), (535, 56, 549), (369, 276, 900), (276, 203, 900), (275, 331, 306), (47, 123, 400), (203, 417, 214), (275, 306, 269), (291, 64, 323), (143, 138, 438), (84, 83, 456), (111, 151, 156), (204, 900, 269), (82, 267, 168), (187, 180, 235), (905, 272, 281), (208, 394, 341), (255, 242, 224), (209, 330, 255), (209, 451, 216), (210, 394, 322), (210, 330, 254), (211, 313, 722), (211, 722, 224), (213, 212, 218), (212, 239, 755), (213, 246, 808), (213, 774, 221), (334, 226, 269), (274, 296, 313), (382, 203, 199), (468, 291, 270), (451, 209, 255), (216, 911, 254), (252, 772, 759), (217, 389, 341), (218, 252, 250), (218, 755, 252), (219, 254, 253), (219, 253, 221), (389, 217, 243), (220, 8, 6), (219, 774, 243), (221, 756, 246), (227, 233, 579), (222, 910, 228), (222, 238, 313), (223, 322, 414), (223, 328, 255), (211, 912, 290), (224, 451, 255), (236, 17, 312), (225, 299, 228), (226, 204, 269), (238, 222, 228), (227, 13, 21), (500, 3, 1), (228, 301, 238), (233, 431, 49), (213, 808, 212), (364, 299, 295), (231, 181, 182), (234, 502, 230), (236, 189, 182), (628, 44, 123), (47, 158, 106), (26, 50, 894), (3, 230, 298), (910, 75, 225), (215, 199, 203), (278, 64, 200), (42, 141, 901), (234, 77, 75), (191, 101, 506), (495, 598, 601), (204, 226, 323), (273, 451, 722), (239, 802, 755), (239, 808, 240), (240, 785, 802), (240, 808, 248), (383, 237, 180), (301, 273, 238), (159, 452, 118), (242, 255, 328), (389, 7, 250), (218, 212, 755), (912, 211, 224), (213, 218, 774), (297, 4, 295), (273, 301, 245), (251, 246, 249), (665, 249, 662), (774, 219, 221), (23, 576, 294), (248, 903, 785), (668, 247, 665), (5, 669, 662), (8, 220, 756), (378, 392, 377), (376, 20, 669), (394, 217, 341), (251, 808, 246), (330, 216, 254), (378, 377, 899), (756, 5, 249), (244, 393, 378), (251, 247, 808), (330, 210, 322), (223, 311, 328), (451, 224, 722), (721, 740, 739), (53, 493, 477), (745, 408, 318), (744, 71, 195), (355, 401, 402), (416, 860, 629), (369, 900, 204), (363, 403, 410), (369, 198, 207), (421, 135, 129), (362, 333, 329), (480, 688, 877), (473, 664, 670), (537, 236, 182), (418, 935, 402), (745, 743, 718), (335, 411, 359), (380, 356, 355), (419, 446, 355), (718, 726, 386), (266, 285, 302), (266, 922, 272), (104, 154, 106), (425, 415, 486), (268, 197, 215), (477, 447, 73), (197, 235, 199), (81, 63, 456), (370, 87, 329), (520, 194, 271), (196, 235, 197), (329, 905, 281), (283, 91, 174), (67, 425, 284), (925, 97, 100), (201, 206, 205), (645, 122, 136), (274, 313, 211), (509, 832, 867), (202, 409, 329), (290, 274, 211), (275, 203, 214), (214, 296, 274), (196, 187, 235), (88, 366, 69), (66, 164, 337), (366, 82, 85), (417, 296, 214), (189, 236, 312), (285, 286, 336), (281, 202, 329), (327, 426, 300), (272, 905, 333), (83, 84, 259), (411, 309, 923), (922, 426, 281), (268, 207, 520), (905, 329, 333), (307, 356, 380), (285, 336, 302), (286, 306, 287), (363, 370, 260), (287, 303, 336), (287, 331, 290), (288, 898, 293), (288, 666, 292), (289, 898, 294), (289, 576, 293), (290, 912, 303), (331, 214, 274), (482, 528, 601), (287, 306, 331), (666, 288, 293), (8, 911, 6), (670, 445, 571), (576, 289, 294), (665, 507, 357), (898, 0, 295), (299, 364, 228), (297, 0, 292), (274, 290, 331), (910, 225, 228), (752, 6, 22), (244, 389, 250), (226, 334, 323), (2, 578, 294), (227, 14, 431), (569, 23, 578), (300, 922, 302), (300, 335, 327), (332, 300, 302), (898, 288, 292), (409, 202, 327), (302, 336, 332), (303, 314, 310), (283, 471, 91), (373, 396, 257), (304, 344, 413), (305, 338, 325), (310, 332, 336), (309, 317, 923), (379, 321, 413), (400, 123, 155), (359, 327, 335), (308, 328, 325), (308, 338, 314), (309, 316, 338), (380, 265, 359), (310, 338, 316), (300, 332, 335), (332, 310, 316), (311, 414, 325), (142, 343, 916), (231, 229, 502), (326, 344, 317), (328, 308, 314), (328, 311, 325), (202, 281, 327), (318, 345, 745), (427, 428, 433), (460, 191, 140), (316, 335, 332), (420, 935, 449), (272, 922, 281), (99, 646, 162), (222, 313, 296), (380, 359, 411), (324, 163, 409), (320, 414, 322), (320, 390, 321), (390, 320, 322), (344, 326, 413), (390, 208, 341), (242, 912, 224), (31, 175, 137), (291, 323, 270), (340, 321, 390), (273, 262, 451), (379, 414, 321), (232, 17, 48), (83, 259, 333), (326, 325, 379), (75, 910, 71), (376, 904, 20), (304, 413, 345), (301, 364, 295), (330, 209, 216), (423, 667, 661), (223, 414, 311), (756, 249, 246), (326, 379, 413), (380, 411, 923), (336, 286, 287), (395, 731, 349), (370, 410, 87), (169, 165, 60), (370, 329, 409), (898, 289, 293), (420, 89, 399), (310, 314, 338), (275, 900, 203), (303, 912, 314), (109, 155, 48), (80, 143, 139), (285, 306, 286), (266, 334, 285), (339, 899, 388), (339, 390, 341), (323, 334, 270), (340, 390, 388), (390, 339, 388), (345, 391, 349), (342, 391, 388), (342, 395, 391), (318, 408, 396), (397, 763, 801), (414, 379, 325), (923, 317, 344), (726, 718, 743), (346, 350, 796), (346, 747, 763), (346, 920, 351), (347, 920, 720), (347, 732, 351), (348, 732, 395), (348, 733, 351), (730, 347, 720), (342, 377, 395), (347, 730, 732), (377, 733, 395), (393, 384, 759), (350, 733, 392), (712, 778, 27), (352, 484, 738), (715, 780, 844), (353, 709, 724), (444, 906, 435), (484, 352, 724), (268, 196, 197), (491, 622, 541), (387, 50, 49), (403, 363, 425), (407, 632, 606), (538, 386, 742), (355, 402, 399), (371, 126, 167), (89, 419, 399), (878, 696, 511), (745, 718, 408), (459, 487, 494), (357, 914, 661), (931, 420, 415), (727, 726, 743), (385, 171, 91), (752, 297, 292), (370, 409, 260), (396, 373, 344), (257, 396, 408), (405, 282, 63), (747, 751, 801), (271, 508, 520), (383, 196, 280), (382, 199, 71), (261, 368, 360), (368, 740, 479), (731, 745, 349), (468, 333, 259), (653, 573, 919), (319, 135, 686), (538, 742, 739), (613, 25, 528), (418, 402, 401), (744, 234, 75), (382, 296, 417), (406, 157, 108), (373, 923, 344), (374, 730, 720), (720, 397, 374), (375, 392, 393), (375, 796, 350), (376, 669, 292), (361, 735, 908), (377, 342, 899), (733, 348, 395), (365, 375, 759), (347, 351, 920), (384, 252, 759), (774, 7, 243), (412, 625, 526), (373, 307, 923), (416, 886, 644), (364, 301, 228), (396, 344, 304), (748, 784, 758), (307, 381, 356), (319, 130, 461), (326, 317, 305), (393, 244, 250), (258, 99, 166), (387, 628, 46), (420, 399, 402), (261, 418, 538), (741, 192, 86), (396, 304, 318), (321, 340, 413), (414, 320, 321), (21, 2, 15), (774, 218, 250), (457, 916, 343), (326, 305, 325), (730, 263, 732), (345, 388, 391), (53, 455, 499), (384, 393, 250), (392, 375, 350), (296, 725, 222), (297, 22, 245), (899, 339, 341), (454, 423, 914), (772, 252, 755), (406, 492, 110), (119, 121, 92), (742, 726, 361), (368, 479, 360), (53, 477, 73), (492, 406, 108), (358, 888, 717), (67, 74, 539), (721, 739, 361), (721, 361, 908), (404, 881, 817), (367, 903, 248), (361, 739, 742), (418, 401, 930), (371, 555, 33), (67, 403, 425), (740, 368, 739), (277, 57, 198), (324, 327, 359), (731, 395, 732), (401, 381, 930), (267, 337, 168), (358, 663, 655), (510, 711, 478), (485, 494, 487), (409, 163, 260), (309, 305, 317), (397, 764, 767), (262, 216, 451), (449, 486, 415), (394, 208, 322), (425, 499, 455), (424, 151, 525), (345, 413, 388), (413, 340, 388), (242, 314, 912), (318, 304, 345), (277, 64, 278), (449, 415, 420), (480, 852, 684), (851, 636, 634), (404, 864, 513), (273, 722, 238), (73, 422, 74), (425, 455, 284), (262, 245, 911), (385, 165, 98), (360, 464, 449), (491, 632, 611), (394, 210, 254), (459, 497, 909), (87, 362, 329), (269, 306, 334), (77, 225, 75), (327, 324, 409), (454, 670, 664), (508, 190, 86), (725, 910, 222), (937, 471, 283), (547, 550, 440), (457, 140, 173), (427, 448, 434), (66, 70, 147), (554, 552, 551), (428, 434, 545), (557, 94, 282), (931, 415, 425), (429, 476, 485), (144, 472, 31), (423, 454, 664), (469, 558, 54), (476, 429, 498), (438, 205, 143), (432, 439, 448), (94, 557, 177), (121, 119, 120), (338, 308, 325), (438, 190, 186), (140, 641, 173), (172, 405, 63), (492, 924, 115), (437, 590, 890), (699, 871, 689), (880, 656, 629), (535, 932, 56), (59, 169, 65), (64, 204, 323), (439, 465, 503), (256, 605, 444), (559, 133, 161), (419, 355, 399), (469, 466, 558), (442, 547, 553), (442, 544, 550), (443, 558, 463), (744, 183, 234), (383, 184, 237), (656, 880, 854), (930, 386, 418), (443, 463, 561), (503, 546, 544), (79, 90, 410), (231, 78, 183), (447, 489, 466), (783, 511, 696), (432, 448, 55), (439, 544, 442), (444, 545, 553), (561, 783, 517), (467, 937, 283), (189, 231, 182), (297, 752, 22), (19, 812, 473), (59, 131, 169), (627, 412, 526), (121, 159, 160), (443, 503, 465), (285, 334, 306), (52, 114, 927), (67, 79, 410), (467, 73, 447), (450, 441, 113), (427, 55, 448), (468, 270, 272), (356, 381, 401), (242, 328, 314), (663, 717, 574), (459, 494, 497), (460, 142, 192), (64, 291, 200), (472, 175, 31), (493, 462, 909), (79, 67, 68), (447, 477, 489), (463, 558, 489), (397, 720, 763), (398, 441, 118), (74, 455, 53), (437, 516, 518), (15, 298, 230), (223, 330, 322), (125, 315, 124), (497, 485, 476), (134, 635, 96), (458, 938, 144), (265, 163, 359), (558, 466, 489), (467, 283, 422), (307, 257, 381), (76, 81, 68), (459, 499, 486), (141, 12, 525), (140, 457, 343), (557, 171, 177), (407, 615, 619), (354, 777, 352), (783, 696, 515), (425, 486, 499), (459, 486, 464), (779, 708, 778), (713, 715, 706), (497, 478, 909), (424, 613, 51), (478, 711, 909), (715, 939, 498), (510, 561, 711), (735, 806, 764), (479, 740, 484), (362, 87, 83), (50, 846, 49), (481, 936, 479), (481, 709, 485), (501, 476, 498), (25, 601, 528), (437, 890, 521), (163, 10, 260), (484, 740, 738), (743, 723, 728), (481, 479, 484), (261, 360, 449), (426, 922, 300), (512, 122, 158), (485, 487, 936), (442, 550, 547), (473, 670, 571), (936, 481, 485), (241, 746, 124), (361, 729, 735), (783, 510, 511), (645, 450, 113), (499, 459, 462), (467, 422, 73), (458, 178, 938), (497, 501, 478), (360, 479, 936), (447, 466, 937), (163, 419, 89), (53, 499, 462), (715, 498, 353), (421, 102, 117), (398, 453, 154), (445, 670, 293), (53, 462, 493), (121, 452, 159), (510, 783, 561), (117, 72, 30), (24, 668, 367), (719, 115, 33), (708, 779, 845), (497, 476, 501), (878, 939, 844), (71, 744, 75), (501, 511, 510), (890, 550, 544), (495, 524, 627), (445, 576, 571), (646, 99, 258), (470, 105, 542), (489, 711, 561), (937, 469, 471), (506, 124, 136), (450, 159, 118), (878, 844, 702), (511, 501, 939), (507, 665, 662), (832, 703, 814), (397, 767, 374), (731, 743, 745), (151, 424, 51), (497, 494, 485), (561, 546, 443), (500, 299, 3), (890, 590, 550), (268, 520, 196), (276, 215, 203), (59, 535, 62), (513, 893, 647), (440, 590, 892), (360, 936, 487), (874, 509, 867), (515, 521, 890), (515, 700, 521), (58, 33, 115), (518, 892, 590), (407, 619, 611), (898, 500, 1), (63, 85, 456), (518, 881, 513), (890, 544, 546), (553, 448, 439), (519, 110, 107), (906, 444, 605), (78, 231, 502), (594, 564, 687), (522, 895, 593), (585, 529, 621), (598, 495, 585), (523, 619, 616), (639, 523, 616), (52, 927, 530), (560, 129, 135), (26, 514, 846), (513, 633, 893), (592, 630, 612), (615, 407, 606), (527, 625, 372), (601, 25, 524), (529, 627, 526), (516, 881, 518), (621, 41, 616), (622, 37, 541), (533, 534, 610), (531, 608, 617), (531, 632, 541), (532, 116, 36), (532, 542, 116), (533, 551, 552), (533, 626, 536), (927, 470, 541), (552, 428, 545), (55, 562, 432), (552, 545, 435), (32, 608, 542), (536, 618, 551), (624, 117, 548), (719, 556, 115), (534, 906, 610), (201, 186, 279), (434, 553, 545), (639, 41, 529), (551, 533, 536), (618, 532, 36), (622, 491, 611), (470, 927, 114), (608, 531, 541), (113, 122, 645), (69, 188, 88), (629, 707, 880), (711, 489, 477), (932, 554, 543), (440, 550, 590), (516, 817, 881), (446, 380, 355), (437, 698, 516), (558, 443, 465), (783, 515, 517), (552, 435, 534), (549, 56, 430), (188, 100, 176), (618, 543, 551), (436, 36, 116), (532, 32, 542), (554, 932, 433), (471, 60, 165), (207, 268, 215), (519, 153, 157), (475, 107, 52), (303, 310, 336), (533, 552, 534), (58, 924, 112), (147, 279, 164), (128, 155, 762), (924, 58, 115), (55, 59, 562), (57, 194, 198), (534, 435, 906), (535, 55, 427), (427, 434, 428), (166, 170, 925), (35, 430, 543), (126, 371, 33), (496, 99, 162), (568, 29, 603), (173, 152, 916), (165, 169, 93), (563, 685, 680), (563, 875, 678), (564, 883, 638), (687, 564, 638), (513, 864, 633), (565, 891, 614), (566, 597, 591), (566, 884, 572), (567, 663, 577), (567, 896, 572), (568, 602, 580), (568, 603, 602), (569, 504, 23), (20, 662, 669), (444, 435, 545), (17, 232, 312), (671, 849, 652), (576, 445, 293), (572, 884, 663), (572, 896, 597), (514, 26, 894), (504, 917, 571), (660, 717, 888), (577, 505, 575), (714, 915, 312), (934, 896, 16), (717, 660, 574), (423, 664, 667), (597, 566, 572), (579, 514, 934), (303, 287, 290), (232, 714, 312), (917, 574, 660), (482, 640, 528), (580, 597, 896), (580, 602, 596), (581, 586, 918), (581, 599, 586), (582, 630, 614), (581, 583, 602), (583, 918, 589), (587, 891, 593), (602, 583, 589), (581, 598, 599), (585, 599, 598), (585, 621, 599), (587, 593, 895), (586, 599, 621), (587, 895, 596), (587, 600, 620), (588, 895, 685), (588, 855, 591), (589, 600, 602), (589, 918, 620), (699, 629, 656), (60, 562, 65), (855, 588, 685), (630, 565, 614), (236, 537, 150), (639, 40, 611), (836, 584, 687), (631, 595, 612), (529, 526, 639), (594, 687, 584), (522, 836, 685), (600, 587, 596), (596, 602, 600), (596, 895, 597), (884, 591, 855), (22, 911, 245), (431, 232, 49), (836, 522, 584), (897, 592, 612), (581, 918, 583), (595, 631, 616), (603, 61, 598), (918, 586, 621), (367, 668, 652), (640, 894, 528), (16, 896, 567), (59, 137, 131), (604, 859, 926), (604, 866, 644), (934, 907, 579), (605, 642, 623), (459, 464, 487), (492, 108, 924), (607, 623, 642), (607, 615, 606), (632, 531, 617), (632, 617, 606), (609, 918, 621), (50, 26, 846), (605, 610, 906), (610, 606, 626), (619, 39, 612), (527, 530, 34), (641, 140, 506), (619, 595, 616), (523, 639, 611), (145, 625, 412), (597, 580, 596), (614, 891, 620), (918, 609, 620), (631, 38, 609), (616, 631, 621), (619, 523, 611), (509, 705, 832), (617, 626, 606), (470, 114, 105), (610, 623, 607), (424, 525, 145), (631, 582, 614), (719, 474, 556), (631, 609, 621), (46, 613, 528), (581, 603, 598), (527, 372, 540), (594, 891, 565), (605, 851, 642), (897, 39, 615), (93, 175, 98), (533, 610, 626), (719, 33, 555), (895, 591, 597), (495, 601, 524), (927, 37, 530), (140, 343, 460), (884, 566, 591), (237, 181, 183), (581, 602, 603), (522, 685, 895), (697, 454, 904), (594, 565, 883), (236, 109, 48), (891, 594, 584), (635, 134, 161), (624, 134, 178), (646, 177, 162), (535, 59, 55), (633, 864, 866), (634, 893, 643), (634, 643, 642), (893, 634, 647), (637, 592, 897), (636, 647, 634), (647, 636, 256), (637, 897, 643), (529, 585, 627), (638, 883, 866), (20, 904, 914), (690, 893, 633), (637, 883, 565), (102, 146, 117), (506, 241, 124), (298, 1, 3), (635, 133, 96), (553, 434, 448), (637, 630, 592), (690, 643, 893), (891, 584, 593), (416, 629, 886), (644, 864, 817), (871, 656, 854), (864, 404, 817), (641, 136, 173), (648, 650, 919), (58, 126, 33), (654, 869, 19), (648, 19, 869), (673, 811, 919), (649, 888, 674), (649, 869, 651), (650, 869, 858), (671, 668, 661), (869, 649, 674), (651, 672, 660), (652, 849, 829), (668, 24, 247), (653, 826, 818), (820, 827, 887), (654, 672, 651), (657, 850, 889), (655, 884, 676), (666, 697, 904), (931, 425, 363), (658, 661, 667), (790, 652, 829), (659, 573, 658), (657, 887, 872), (816, 828, 889), (439, 503, 544), (919, 659, 648), (490, 13, 579), (896, 568, 580), (653, 919, 826), (473, 812, 664), (7, 774, 250), (248, 24, 367), (917, 660, 672), (849, 671, 658), (18, 672, 19), (652, 790, 903), (756, 221, 253), (668, 357, 661), (3, 299, 77), (663, 358, 717), (849, 653, 818), (2, 21, 578), (914, 904, 454), (251, 665, 247), (246, 213, 221), (884, 655, 663), (911, 8, 254), (569, 917, 504), (903, 367, 652), (568, 896, 570), (659, 812, 648), (648, 869, 650), (673, 858, 839), (673, 919, 858), (674, 885, 869), (674, 888, 677), (675, 855, 678), (675, 902, 683), (676, 862, 888), (676, 884, 683), (673, 872, 811), (677, 862, 857), (678, 679, 902), (681, 839, 885), (679, 868, 847), (876, 681, 847), (680, 836, 682), (680, 684, 875), (681, 885, 857), (684, 680, 682), (682, 926, 684), (682, 836, 687), (683, 902, 862), (678, 875, 679), (852, 480, 877), (902, 675, 678), (902, 679, 847), (600, 589, 620), (490, 579, 907), (607, 897, 615), (684, 926, 688), (679, 875, 868), (688, 926, 859), (817, 416, 644), (840, 604, 926), (689, 859, 886), (690, 637, 643), (443, 546, 503), (707, 693, 880), (833, 693, 705), (865, 692, 695), (713, 780, 715), (865, 873, 692), (693, 873, 705), (694, 878, 695), (152, 512, 158), (871, 699, 656), (700, 701, 698), (521, 700, 698), (693, 833, 880), (860, 28, 707), (697, 670, 454), (54, 432, 562), (516, 933, 28), (699, 886, 629), (688, 480, 684), (573, 653, 658), (489, 561, 463), (449, 464, 486), (865, 695, 878), (700, 694, 695), (702, 844, 780), (777, 712, 724), (777, 778, 712), (490, 575, 578), (724, 712, 793), (933, 516, 698), (715, 793, 706), (706, 793, 712), (514, 640, 934), (806, 735, 729), (907, 577, 575), (24, 248, 247), (424, 524, 613), (484, 709, 481), (703, 819, 814), (426, 327, 281), (507, 914, 357), (429, 485, 709), (793, 353, 724), (380, 923, 307), (832, 705, 710), (691, 703, 832), (27, 704, 706), (780, 713, 716), (691, 713, 704), (501, 498, 939), (23, 294, 578), (429, 709, 353), (490, 578, 21), (561, 517, 546), (263, 731, 732), (575, 490, 907), (723, 743, 263), (720, 920, 763), (374, 723, 263), (721, 908, 737), (721, 738, 740), (697, 666, 293), (786, 787, 792), (488, 791, 805), (734, 908, 735), (353, 793, 715), (738, 721, 737), (315, 125, 645), (736, 792, 799), (916, 457, 173), (405, 172, 171), (767, 729, 728), (736, 799, 773), (726, 742, 386), (374, 767, 728), (748, 758, 799), (354, 779, 778), (734, 735, 764), (727, 743, 728), (746, 132, 124), (786, 354, 787), (625, 12, 372), (488, 736, 773), (899, 341, 389), (474, 105, 114), (734, 792, 737), (734, 764, 799), (746, 148, 133), (930, 381, 257), (736, 488, 805), (354, 786, 781), (330, 223, 255), (737, 787, 738), (352, 738, 787), (787, 737, 792), (890, 546, 517), (373, 257, 307), (538, 739, 368), (256, 851, 605), (261, 538, 368), (345, 349, 745), (732, 348, 351), (718, 386, 930), (482, 601, 61), (360, 487, 464), (734, 799, 792), (168, 259, 82), (363, 410, 370), (27, 706, 712), (708, 845, 824), (315, 136, 124), (346, 351, 350), (747, 801, 763), (748, 799, 764), (393, 759, 375), (749, 800, 753), (219, 394, 254), (750, 768, 796), (750, 913, 753), (761, 800, 776), (760, 802, 771), (376, 666, 904), (754, 749, 753), (753, 800, 768), (753, 913, 754), (800, 760, 797), (365, 750, 796), (313, 238, 722), (389, 244, 378), (17, 236, 48), (757, 770, 785), (757, 789, 823), (757, 785, 903), (758, 784, 773), (263, 730, 374), (748, 801, 784), (397, 801, 748), (760, 749, 754), (761, 768, 800), (761, 751, 768), (761, 776, 784), (343, 142, 460), (762, 916, 152), (365, 913, 750), (791, 488, 773), (799, 758, 773), (766, 794, 775), (765, 807, 928), (765, 809, 803), (766, 775, 798), (769, 784, 776), (801, 761, 784), (747, 796, 768), (823, 766, 798), (7, 389, 243), (769, 800, 797), (772, 913, 759), (770, 798, 782), (349, 391, 395), (760, 800, 749), (771, 802, 782), (252, 384, 250), (775, 9, 798), (366, 85, 69), (773, 784, 921), (262, 911, 216), (785, 770, 782), (569, 575, 505), (807, 765, 803), (769, 776, 800), (346, 796, 747), (772, 755, 754), (701, 933, 698), (848, 822, 813), (725, 71, 910), (232, 14, 714), (779, 795, 845), (705, 873, 710), (795, 779, 781), (781, 805, 795), (76, 174, 81), (782, 798, 797), (782, 802, 785), (29, 568, 570), (516, 860, 817), (769, 921, 784), (708, 819, 27), (802, 239, 240), (798, 757, 823), (9, 921, 769), (429, 353, 498), (715, 844, 939), (514, 894, 640), (788, 823, 830), (733, 350, 351), (757, 798, 770), (789, 830, 823), (658, 667, 659), (791, 804, 805), (775, 794, 921), (791, 921, 794), (786, 736, 805), (723, 374, 728), (888, 651, 660), (495, 627, 585), (794, 843, 804), (212, 808, 239), (27, 819, 703), (795, 804, 803), (788, 830, 807), (9, 769, 797), (797, 771, 782), (786, 805, 781), (761, 801, 751), (423, 661, 914), (795, 803, 845), (768, 750, 753), (378, 393, 392), (352, 777, 724), (747, 768, 751), (786, 792, 736), (766, 843, 794), (802, 754, 755), (803, 843, 807), (482, 61, 603), (773, 921, 791), (804, 791, 794), (518, 647, 892), (803, 809, 845), (470, 608, 541), (772, 754, 913), (795, 805, 804), (908, 734, 737), (697, 293, 670), (789, 829, 830), (809, 822, 824), (822, 848, 824), (810, 830, 825), (827, 810, 825), (811, 872, 826), (888, 358, 655), (820, 828, 827), (571, 18, 473), (845, 809, 824), (644, 866, 864), (814, 882, 867), (848, 882, 824), (815, 887, 825), (815, 829, 818), (816, 834, 867), (828, 820, 889), (637, 565, 630), (57, 279, 271), (829, 815, 825), (672, 654, 19), (354, 781, 779), (819, 882, 814), (850, 657, 872), (820, 887, 657), (788, 807, 843), (710, 873, 716), (27, 703, 704), (930, 257, 408), (809, 928, 822), (821, 807, 830), (830, 810, 821), (887, 818, 826), (825, 830, 829), (825, 887, 827), (354, 352, 787), (849, 818, 829), (807, 821, 928), (887, 815, 818), (928, 821, 827), (882, 816, 867), (789, 903, 790), (570, 934, 640), (573, 659, 919), (684, 852, 875), (831, 929, 854), (831, 863, 929), (873, 865, 716), (692, 933, 695), (865, 878, 702), (833, 874, 831), (810, 827, 821), (713, 691, 710), (816, 882, 813), (834, 889, 856), (835, 874, 856), (838, 870, 876), (522, 593, 584), (865, 702, 716), (839, 870, 879), (850, 872, 861), (838, 929, 853), (838, 876, 837), (875, 563, 680), (917, 569, 505), (630, 582, 612), (840, 638, 604), (841, 871, 854), (841, 877, 871), (842, 863, 861), (842, 879, 853), (713, 706, 704), (831, 874, 835), (357, 668, 665), (691, 832, 710), (863, 835, 856), (808, 247, 248), (822, 928, 828), (816, 889, 834), (680, 685, 836), (681, 876, 870), (870, 838, 853), (833, 831, 854), (587, 620, 891), (841, 838, 837), (378, 899, 389), (708, 27, 778), (690, 633, 866), (437, 521, 698), (839, 858, 885), (605, 623, 610), (853, 879, 870), (853, 929, 863), (831, 835, 863), (60, 471, 469), (885, 674, 677), (690, 883, 637), (856, 874, 867), (856, 889, 863), (876, 847, 868), (862, 677, 888), (841, 837, 877), (888, 649, 651), (689, 688, 859), (620, 38, 614), (883, 690, 866), (629, 860, 707), (658, 653, 849), (841, 929, 838), (887, 826, 872), (855, 675, 683), (879, 861, 872), (710, 716, 713), (840, 926, 682), (840, 687, 638), (707, 933, 692), (832, 814, 867), (185, 138, 191), (852, 837, 868), (833, 854, 880), (681, 870, 839), (594, 883, 564), (881, 404, 513), (659, 667, 812), (673, 879, 872), (852, 877, 837), (509, 874, 833), (929, 841, 854), (626, 617, 608), (882, 819, 824), (812, 667, 664), (863, 842, 853), (693, 692, 873), (767, 806, 729), (879, 842, 861), (681, 857, 847), (852, 868, 875), (809, 765, 928), (806, 767, 764), (867, 834, 856), (885, 858, 869), (509, 833, 705), (459, 909, 462), (885, 677, 857), (902, 857, 862), (688, 689, 877), (902, 847, 857), (515, 696, 700), (644, 886, 859), (263, 743, 731), (820, 657, 889), (424, 145, 524), (683, 884, 855), (663, 567, 572), (862, 676, 683), (264, 117, 624), (919, 650, 858), (837, 876, 868), (789, 790, 829), (760, 754, 802), (707, 692, 693), (822, 828, 813), (665, 251, 249), (702, 780, 716), (231, 189, 312), (436, 167, 560), (590, 437, 518), (461, 549, 430), (604, 638, 866), (256, 892, 647), (694, 700, 696), (416, 817, 860), (634, 642, 851), (701, 700, 695), (169, 60, 65), (689, 871, 877), (582, 631, 612), (663, 574, 577), (685, 563, 678), (897, 607, 642), (555, 436, 116), (436, 555, 167), (275, 269, 900), (301, 4, 245), (229, 915, 502), (16, 567, 577), (879, 673, 839), (377, 392, 733), (453, 157, 153), (889, 850, 861), (163, 324, 359), (882, 848, 813), (933, 701, 695), (859, 604, 644), (554, 551, 543), (922, 266, 302), (894, 50, 528), (937, 466, 469), (163, 265, 419), (145, 412, 627), (760, 771, 797), (843, 803, 804), (919, 811, 826), (889, 861, 863), (632, 491, 541), (57, 164, 279), (138, 185, 438), (68, 81, 456), (920, 346, 763), (356, 401, 355), (671, 652, 668), (569, 578, 575), (897, 642, 643), (595, 619, 612), (766, 788, 843), (762, 150, 142), (365, 796, 375), (708, 824, 819), (928, 827, 828), (895, 588, 591), (766, 823, 788), (752, 669, 6), (514, 579, 233), (418, 261, 935), (816, 813, 828), (646, 258, 94), (256, 547, 440), (757, 903, 789), (215, 197, 199), (505, 577, 574), (363, 260, 931), (636, 851, 256), (727, 728, 729), (888, 655, 676), (878, 694, 696), (899, 342, 388), (70, 201, 147), (685, 678, 855), (727, 361, 726), (687, 840, 682), (361, 727, 729), (662, 20, 507), (208, 390, 322), (785, 240, 248), (741, 185, 460), (461, 483, 135), (628, 45, 48), (915, 714, 227), (474, 719, 555), (913, 365, 759), (175, 95, 98), (331, 275, 214), (77, 234, 230), (102, 421, 129), (63, 81, 172), (96, 496, 938), (718, 930, 408), (111, 106, 901), (309, 338, 305), (478, 501, 510), (219, 243, 394), (576, 504, 571)])
me_icosphere.use_remesh_preserve_volume = False
me_icosphere.use_remesh_preserve_attributes = False
me_icosphere.use_mirror_vertex_groups = False
me_icosphere.update()

# ---- objects
ob_icosphere = bpy.data.objects.new('Icosphere', me_icosphere)
ob_lamp = bpy.data.objects.new('Lamp', light_lamp)
ob_camera = bpy.data.objects.new('Camera', cam_camera)

# ---- transforms, parenting, visibility, modifiers, constraints
ob_icosphere.location = (0.0, 0.0, 0.0)
ob_icosphere.lineart.crease_threshold = 0.0
ob_lamp.location = (4.076, 1.005, 5.904)
ob_lamp.rotation_euler = (0.6503, 0.05522, 1.866)
ob_lamp.lock_rotations_4d = False
ob_lamp.empty_display_type = 'ARROWS'
ob_lamp.color = (0.0, 0.0, 0.0, 0.0)
ob_lamp.lineart.crease_threshold = 0.0
ob_camera.location = (7.481, -6.508, 5.344)
ob_camera.rotation_euler = (1.109, 0.0, 0.8149)
ob_camera.lock_rotations_4d = False
ob_camera.empty_display_type = 'ARROWS'
ob_camera.color = (0.0, 0.0, 0.0, 0.0)
ob_camera.display_type = 'WIRE'
ob_camera.lineart.crease_threshold = 0.0

# ---- collection membership
col_collection_1.objects.link(ob_icosphere)
col_collection_1.objects.link(ob_lamp)
col_collection_1.objects.link(ob_camera)

# ---- scene / render settings (as saved in the file)
scene.camera = ob_camera
scene.frame_start = 1; scene.frame_end = 250; scene.frame_set(1)
scene.render.engine = 'BLENDER_EEVEE_NEXT'
scene.render.resolution_percentage = 50
scene.render.dither_intensity = 0.0
scene.cycles.use_denoising = False
scene.cycles.samples = 128
scene.cycles.sampling_pattern = 'TABULATED_SOBOL'
scene.cycles.use_adaptive_sampling = False
scene.cycles.use_light_tree = False
scene.cycles.blur_glossy = 0.0
scene.cycles.sample_clamp_indirect = 0.0
scene.view_settings.view_transform = 'Standard'
bpy.context.view_layer.update()
